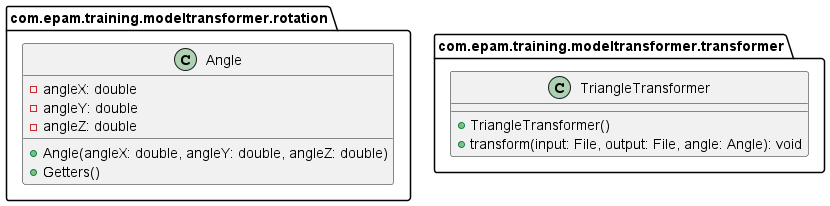

The diagram above was rendered by PlantUML. Its source (embedded in the PNG):
@startuml
set separator none

package com.epam.training.modeltransformer.rotation {
    class Angle {
        - angleX: double
        - angleY: double
        - angleZ: double
        + Angle(angleX: double, angleY: double, angleZ: double)
        + Getters()
    }
}

package com.epam.training.modeltransformer.transformer {
    class TriangleTransformer {
        + TriangleTransformer()
        + transform(input: File, output: File, angle: Angle): void
    }
}
@enduml